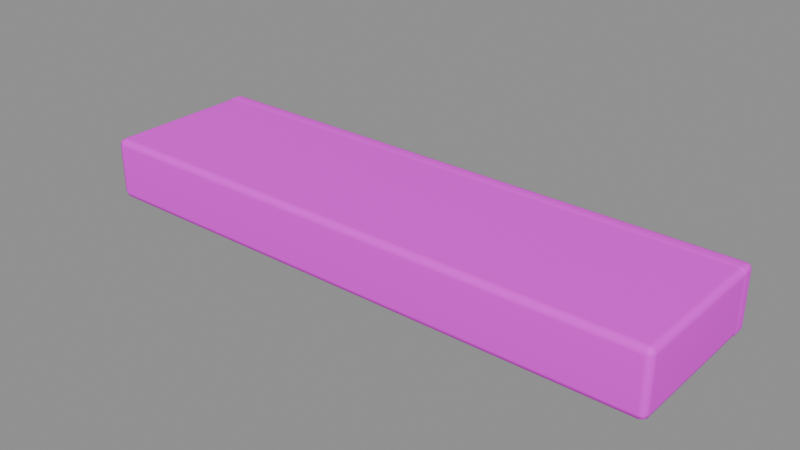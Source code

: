 # Source: porch_step.blend  (saved by Blender 5.2.45; exported with 4.5.12 LTS)
import bpy
from mathutils import Matrix  # noqa: F401  (used for matrix-valued properties, if any)

bpy.ops.wm.read_factory_settings(use_empty=True)
scene = bpy.context.scene
scene.name = 'Component_porch_step'

# ---- collections
col_sea_scene_solar_porch_step = bpy.data.collections.new('SEA-SCENE-SOLAR-PORCH-STEP'); scene.collection.children.link(col_sea_scene_solar_porch_step)

# ---- images (referenced by path relative to the original .blend; pixels are not part of the script)
import os
ASSET_DIR = os.environ.get("B2B_ASSET_DIR", "")  # directory of the original .blend (textures are referenced by path, not embedded)
HERE = os.path.dirname(os.path.abspath(__file__))  # packed textures are extracted next to this script under _unpacked/

def load_image(name, relpath, width, height, colorspace="sRGB"):
    """Load a texture the original file referenced (path relative to the .blend, or extracted next to this script)."""
    p = next((c for c in (os.path.join(HERE, relpath), os.path.join(ASSET_DIR, relpath)) if relpath and os.path.exists(c)), "")
    if p:
        img = bpy.data.images.load(p, check_existing=True)
        img.name = name
    else:  # same state as the original file: an image datablock whose file is absent (Cycles renders it pink)
        img = bpy.data.images.new(name, width, height)
        img.source = "FILE"
        img.filepath = "//" + (relpath or name)
    img.colorspace_settings.name = colorspace
    return img
img_sea______8x8 = load_image('SEA_公共色板_8x8', 'sea_cozy_8x8_512.png', 1024, 1024, 'sRGB')

# ---- materials (node trees are filled in below, after node groups)
mat_sea_matte = bpy.data.materials.new('SEA_Matte')

# ---- material node trees
mat_sea_matte.use_nodes = True; mat_sea_matte.node_tree.nodes.clear()
_N = mat_sea_matte.node_tree.nodes; _L = mat_sea_matte.node_tree.links
n0 = _N.new('ShaderNodeBsdfPrincipled'); n0.name = 'Principled BSDF'; n0.location = (0, 0)
n0.inputs[2].default_value = 0.74
n0.inputs[10].default_value = 0.005
n1 = _N.new('ShaderNodeTexImage'); n1.name = 'Image Texture'; n1.location = (0, 0)
n1.image = img_sea______8x8
n1.interpolation = 'Closest'
n1.extension = 'EXTEND'
n2 = _N.new('ShaderNodeUVMap'); n2.name = 'UV Map'; n2.location = (0, 0)
n2.width = 160
n2.uv_map = 'PaletteUV'
n3 = _N.new('ShaderNodeOutputMaterial'); n3.name = 'Material Output'; n3.location = (0, 0)
_L.new(n2.outputs[0], n1.inputs[0])
_L.new(n1.outputs[0], n0.inputs[0])
_L.new(n0.outputs[0], n3.inputs[0])
n3.is_active_output = True

# ---- meshes
me_porch_step_body_mesh = bpy.data.meshes.new('porch_step_body_mesh')
me_porch_step_body_mesh.from_pydata([(-0.635, -0.1662, 0.0), (-0.635, -0.1813, 0.015), (-0.65, -0.1662, 0.015), (-0.635, -0.1769, 0.004393), (-0.6437, -0.1749, 0.00634), (-0.6456, -0.1769, 0.015), (-0.6456, -0.1662, 0.004393), (-0.635, -0.1813, 0.125), (-0.635, -0.1662, 0.14), (-0.65, -0.1662, 0.125), (-0.635, -0.1769, 0.1356), (-0.6437, -0.1749, 0.1337), (-0.6456, -0.1662, 0.1356), (-0.6456, -0.1769, 0.125), (-0.635, 0.1438, 0.0), (-0.65, 0.1438, 0.015), (-0.635, 0.1587, 0.015), (-0.6456, 0.1438, 0.004393), (-0.6437, 0.1524, 0.00634), (-0.6456, 0.1544, 0.015), (-0.635, 0.1544, 0.004393), (-0.635, 0.1438, 0.14), (-0.635, 0.1587, 0.125), (-0.65, 0.1438, 0.125), (-0.635, 0.1544, 0.1356), (-0.6437, 0.1524, 0.1337), (-0.6456, 0.1544, 0.125), (-0.6456, 0.1438, 0.1356), (0.635, -0.1662, 0.0), (0.65, -0.1662, 0.015), (0.635, -0.1813, 0.015), (0.6456, -0.1662, 0.004393), (0.6437, -0.1749, 0.00634), (0.6456, -0.1769, 0.015), (0.635, -0.1769, 0.004393), (0.635, -0.1662, 0.14), (0.635, -0.1813, 0.125), (0.65, -0.1662, 0.125), (0.635, -0.1769, 0.1356), (0.6437, -0.1749, 0.1337), (0.6456, -0.1769, 0.125), (0.6456, -0.1662, 0.1356), (0.635, 0.1438, 0.0), (0.635, 0.1587, 0.015), (0.65, 0.1438, 0.015), (0.635, 0.1544, 0.004393), (0.6437, 0.1524, 0.00634), (0.6456, 0.1544, 0.015), (0.6456, 0.1438, 0.004393), (0.635, 0.1438, 0.14), (0.65, 0.1438, 0.125), (0.635, 0.1587, 0.125), (0.6456, 0.1438, 0.1356), (0.6437, 0.1524, 0.1337), (0.6456, 0.1544, 0.125), (0.635, 0.1544, 0.1356), (-0.638, 0.1483, 0.0), (-0.638, 0.1363, 0.012), (-0.65, 0.1483, 0.012), (-0.638, 0.1398, 0.003515), (-0.6449, 0.1413, 0.005072), (-0.6465, 0.1398, 0.012), (-0.6465, 0.1483, 0.003515), (-0.638, 0.1363, 0.128), (-0.638, 0.1483, 0.14), (-0.65, 0.1483, 0.128), (-0.638, 0.1398, 0.1365), (-0.6449, 0.1413, 0.1349), (-0.6465, 0.1483, 0.1365), (-0.6465, 0.1398, 0.128), (-0.638, 0.1693, 0.0), (-0.65, 0.1693, 0.012), (-0.638, 0.1813, 0.012), (-0.6465, 0.1693, 0.003515), (-0.6449, 0.1762, 0.005072), (-0.6465, 0.1777, 0.012), (-0.638, 0.1777, 0.003515), (-0.638, 0.1693, 0.14), (-0.638, 0.1813, 0.128), (-0.65, 0.1693, 0.128), (-0.638, 0.1777, 0.1365), (-0.6449, 0.1762, 0.1349), (-0.6465, 0.1777, 0.128), (-0.6465, 0.1693, 0.1365), (0.638, 0.1483, 0.0), (0.65, 0.1483, 0.012), (0.638, 0.1363, 0.012), (0.6465, 0.1483, 0.003515), (0.6449, 0.1413, 0.005072), (0.6465, 0.1398, 0.012), (0.638, 0.1398, 0.003515), (0.638, 0.1483, 0.14), (0.638, 0.1363, 0.128), (0.65, 0.1483, 0.128), (0.638, 0.1398, 0.1365), (0.6449, 0.1413, 0.1349), (0.6465, 0.1398, 0.128), (0.6465, 0.1483, 0.1365), (0.638, 0.1693, 0.0), (0.638, 0.1813, 0.012), (0.65, 0.1693, 0.012), (0.638, 0.1777, 0.003515), (0.6449, 0.1762, 0.005072), (0.6465, 0.1777, 0.012), (0.6465, 0.1693, 0.003515), (0.638, 0.1693, 0.14), (0.65, 0.1693, 0.128), (0.638, 0.1813, 0.128), (0.6465, 0.1693, 0.1365), (0.6449, 0.1762, 0.1349), (0.6465, 0.1777, 0.128), (0.638, 0.1777, 0.1365)], [], [(0, 3, 4, 6), (1, 5, 4, 3), (2, 6, 4, 5), (7, 10, 11, 13), (8, 12, 11, 10), (9, 13, 11, 12), (14, 17, 18, 20), (15, 19, 18, 17), (16, 20, 18, 19), (21, 24, 25, 27), (22, 26, 25, 24), (23, 27, 25, 26), (28, 31, 32, 34), (29, 33, 32, 31), (30, 34, 32, 33), (35, 38, 39, 41), (36, 40, 39, 38), (37, 41, 39, 40), (42, 45, 46, 48), (43, 47, 46, 45), (44, 48, 46, 47), (49, 52, 53, 55), (50, 54, 53, 52), (51, 55, 53, 54), (14, 0, 6, 17), (17, 6, 2, 15), (1, 7, 13, 5), (5, 13, 9, 2), (8, 21, 27, 12), (12, 27, 23, 9), (22, 16, 19, 26), (26, 19, 15, 23), (42, 14, 20, 45), (45, 20, 16, 43), (21, 49, 55, 24), (24, 55, 51, 22), (50, 44, 47, 54), (54, 47, 43, 51), (28, 42, 48, 31), (31, 48, 44, 29), (49, 35, 41, 52), (52, 41, 37, 50), (36, 30, 33, 40), (40, 33, 29, 37), (0, 28, 34, 3), (3, 34, 30, 1), (35, 8, 10, 38), (38, 10, 7, 36), (14, 42, 28, 0), (2, 9, 23, 15), (30, 36, 7, 1), (49, 21, 8, 35), (16, 22, 51, 43), (44, 50, 37, 29), (56, 59, 60, 62), (57, 61, 60, 59), (58, 62, 60, 61), (63, 66, 67, 69), (64, 68, 67, 66), (65, 69, 67, 68), (70, 73, 74, 76), (71, 75, 74, 73), (72, 76, 74, 75), (77, 80, 81, 83), (78, 82, 81, 80), (79, 83, 81, 82), (84, 87, 88, 90), (85, 89, 88, 87), (86, 90, 88, 89), (91, 94, 95, 97), (92, 96, 95, 94), (93, 97, 95, 96), (98, 101, 102, 104), (99, 103, 102, 101), (100, 104, 102, 103), (105, 108, 109, 111), (106, 110, 109, 108), (107, 111, 109, 110), (70, 56, 62, 73), (73, 62, 58, 71), (57, 63, 69, 61), (61, 69, 65, 58), (64, 77, 83, 68), (68, 83, 79, 65), (78, 72, 75, 82), (82, 75, 71, 79), (98, 70, 76, 101), (101, 76, 72, 99), (77, 105, 111, 80), (80, 111, 107, 78), (106, 100, 103, 110), (110, 103, 99, 107), (84, 98, 104, 87), (87, 104, 100, 85), (105, 91, 97, 108), (108, 97, 93, 106), (92, 86, 89, 96), (96, 89, 85, 93), (56, 84, 90, 59), (59, 90, 86, 57), (91, 64, 66, 94), (94, 66, 63, 92), (70, 98, 84, 56), (58, 65, 79, 71), (86, 92, 63, 57), (105, 77, 64, 91), (72, 78, 107, 99), (100, 106, 93, 85)])
me_porch_step_body_mesh.polygons.foreach_set('use_smooth', [True] * 108)
_uv = me_porch_step_body_mesh.uv_layers.new(name='PaletteUV')
_uv.uv.foreach_set('vector', [0.7095, 0.1875, 0.6875, 0.2095, 0.6655, 0.1875, 0.6875, 0.1655, 0.7095, 0.1875, 0.6875, 0.2095, 0.6655, 0.1875, 0.6875, 0.1655, 0.7095, 0.1875, 0.6875, 0.2095, 0.6655, 0.1875, 0.6875, 0.1655, 0.7095, 0.1875, 0.6875, 0.2095, 0.6655, 0.1875, 0.6875, 0.1655, 0.7095, 0.1875, 0.6875, 0.2095, 0.6655, 0.1875, 0.6875, 0.1655, 0.7095, 0.1875, 0.6875, 0.2095, 0.6655, 0.1875, 0.6875, 0.1655, 0.7095, 0.1875, 0.6875, 0.2095, 0.6655, 0.1875, 0.6875, 0.1655, 0.7095, 0.1875, 0.6875, 0.2095, 0.6655, 0.1875, 0.6875, 0.1655, 0.7095, 0.1875, 0.6875, 0.2095, 0.6655, 0.1875, 0.6875, 0.1655, 0.7095, 0.1875, 0.6875, 0.2095, 0.6655, 0.1875, 0.6875, 0.1655, 0.7095, 0.1875, 0.6875, 0.2095, 0.6655, 0.1875, 0.6875, 0.1655, 0.7095, 0.1875, 0.6875, 0.2095, 0.6655, 0.1875, 0.6875, 0.1655, 0.7095, 0.1875, 0.6875, 0.2095, 0.6655, 0.1875, 0.6875, 0.1655, 0.7095, 0.1875, 0.6875, 0.2095, 0.6655, 0.1875, 0.6875, 0.1655, 0.7095, 0.1875, 0.6875, 0.2095, 0.6655, 0.1875, 0.6875, 0.1655, 0.7095, 0.1875, 0.6875, 0.2095, 0.6655, 0.1875, 0.6875, 0.1655, 0.7095, 0.1875, 0.6875, 0.2095, 0.6655, 0.1875, 0.6875, 0.1655, 0.7095, 0.1875, 0.6875, 0.2095, 0.6655, 0.1875, 0.6875, 0.1655, 0.7095, 0.1875, 0.6875, 0.2095, 0.6655, 0.1875, 0.6875, 0.1655, 0.7095, 0.1875, 0.6875, 0.2095, 0.6655, 0.1875, 0.6875, 0.1655, 0.7095, 0.1875, 0.6875, 0.2095, 0.6655, 0.1875, 0.6875, 0.1655, 0.7095, 0.1875, 0.6875, 0.2095, 0.6655, 0.1875, 0.6875, 0.1655, 0.7095, 0.1875, 0.6875, 0.2095, 0.6655, 0.1875, 0.6875, 0.1655, 0.7095, 0.1875, 0.6875, 0.2095, 0.6655, 0.1875, 0.6875, 0.1655, 0.7095, 0.1875, 0.6875, 0.2095, 0.6655, 0.1875, 0.6875, 0.1655, 0.7095, 0.1875, 0.6875, 0.2095, 0.6655, 0.1875, 0.6875, 0.1655, 0.7095, 0.1875, 0.6875, 0.2095, 0.6655, 0.1875, 0.6875, 0.1655, 0.7095, 0.1875, 0.6875, 0.2095, 0.6655, 0.1875, 0.6875, 0.1655, 0.7095, 0.1875, 0.6875, 0.2095, 0.6655, 0.1875, 0.6875, 0.1655, 0.7095, 0.1875, 0.6875, 0.2095, 0.6655, 0.1875, 0.6875, 0.1655, 0.7095, 0.1875, 0.6875, 0.2095, 0.6655, 0.1875, 0.6875, 0.1655, 0.7095, 0.1875, 0.6875, 0.2095, 0.6655, 0.1875, 0.6875, 0.1655, 0.7095, 0.1875, 0.6875, 0.2095, 0.6655, 0.1875, 0.6875, 0.1655, 0.7095, 0.1875, 0.6875, 0.2095, 0.6655, 0.1875, 0.6875, 0.1655, 0.7095, 0.1875, 0.6875, 0.2095, 0.6655, 0.1875, 0.6875, 0.1655, 0.7095, 0.1875, 0.6875, 0.2095, 0.6655, 0.1875, 0.6875, 0.1655, 0.7095, 0.1875, 0.6875, 0.2095, 0.6655, 0.1875, 0.6875, 0.1655, 0.7095, 0.1875, 0.6875, 0.2095, 0.6655, 0.1875, 0.6875, 0.1655, 0.7095, 0.1875, 0.6875, 0.2095, 0.6655, 0.1875, 0.6875, 0.1655, 0.7095, 0.1875, 0.6875, 0.2095, 0.6655, 0.1875, 0.6875, 0.1655, 0.7095, 0.1875, 0.6875, 0.2095, 0.6655, 0.1875, 0.6875, 0.1655, 0.7095, 0.1875, 0.6875, 0.2095, 0.6655, 0.1875, 0.6875, 0.1655, 0.7095, 0.1875, 0.6875, 0.2095, 0.6655, 0.1875, 0.6875, 0.1655, 0.7095, 0.1875, 0.6875, 0.2095, 0.6655, 0.1875, 0.6875, 0.1655, 0.7095, 0.1875, 0.6875, 0.2095, 0.6655, 0.1875, 0.6875, 0.1655, 0.7095, 0.1875, 0.6875, 0.2095, 0.6655, 0.1875, 0.6875, 0.1655, 0.7095, 0.1875, 0.6875, 0.2095, 0.6655, 0.1875, 0.6875, 0.1655, 0.7095, 0.1875, 0.6875, 0.2095, 0.6655, 0.1875, 0.6875, 0.1655, 0.7095, 0.1875, 0.6875, 0.2095, 0.6655, 0.1875, 0.6875, 0.1655, 0.7095, 0.1875, 0.6875, 0.2095, 0.6655, 0.1875, 0.6875, 0.1655, 0.7095, 0.1875, 0.6875, 0.2095, 0.6655, 0.1875, 0.6875, 0.1655, 0.7095, 0.1875, 0.6875, 0.2095, 0.6655, 0.1875, 0.6875, 0.1655, 0.7095, 0.1875, 0.6875, 0.2095, 0.6655, 0.1875, 0.6875, 0.1655, 0.7095, 0.1875, 0.6875, 0.2095, 0.6655, 0.1875, 0.6875, 0.1655, 0.0845, 0.9375, 0.0625, 0.9595, 0.0405, 0.9375, 0.0625, 0.9155, 0.0845, 0.9375, 0.0625, 0.9595, 0.0405, 0.9375, 0.0625, 0.9155, 0.0845, 0.9375, 0.0625, 0.9595, 0.0405, 0.9375, 0.0625, 0.9155, 0.0845, 0.9375, 0.0625, 0.9595, 0.0405, 0.9375, 0.0625, 0.9155, 0.0845, 0.9375, 0.0625, 0.9595, 0.0405, 0.9375, 0.0625, 0.9155, 0.0845, 0.9375, 0.0625, 0.9595, 0.0405, 0.9375, 0.0625, 0.9155, 0.0845, 0.9375, 0.0625, 0.9595, 0.0405, 0.9375, 0.0625, 0.9155, 0.0845, 0.9375, 0.0625, 0.9595, 0.0405, 0.9375, 0.0625, 0.9155, 0.0845, 0.9375, 0.0625, 0.9595, 0.0405, 0.9375, 0.0625, 0.9155, 0.0845, 0.9375, 0.0625, 0.9595, 0.0405, 0.9375, 0.0625, 0.9155, 0.0845, 0.9375, 0.0625, 0.9595, 0.0405, 0.9375, 0.0625, 0.9155, 0.0845, 0.9375, 0.0625, 0.9595, 0.0405, 0.9375, 0.0625, 0.9155, 0.0845, 0.9375, 0.0625, 0.9595, 0.0405, 0.9375, 0.0625, 0.9155, 0.0845, 0.9375, 0.0625, 0.9595, 0.0405, 0.9375, 0.0625, 0.9155, 0.0845, 0.9375, 0.0625, 0.9595, 0.0405, 0.9375, 0.0625, 0.9155, 0.0845, 0.9375, 0.0625, 0.9595, 0.0405, 0.9375, 0.0625, 0.9155, 0.0845, 0.9375, 0.0625, 0.9595, 0.0405, 0.9375, 0.0625, 0.9155, 0.0845, 0.9375, 0.0625, 0.9595, 0.0405, 0.9375, 0.0625, 0.9155, 0.0845, 0.9375, 0.0625, 0.9595, 0.0405, 0.9375, 0.0625, 0.9155, 0.0845, 0.9375, 0.0625, 0.9595, 0.0405, 0.9375, 0.0625, 0.9155, 0.0845, 0.9375, 0.0625, 0.9595, 0.0405, 0.9375, 0.0625, 0.9155, 0.0845, 0.9375, 0.0625, 0.9595, 0.0405, 0.9375, 0.0625, 0.9155, 0.0845, 0.9375, 0.0625, 0.9595, 0.0405, 0.9375, 0.0625, 0.9155, 0.0845, 0.9375, 0.0625, 0.9595, 0.0405, 0.9375, 0.0625, 0.9155, 0.0845, 0.9375, 0.0625, 0.9595, 0.0405, 0.9375, 0.0625, 0.9155, 0.0845, 0.9375, 0.0625, 0.9595, 0.0405, 0.9375, 0.0625, 0.9155, 0.0845, 0.9375, 0.0625, 0.9595, 0.0405, 0.9375, 0.0625, 0.9155, 0.0845, 0.9375, 0.0625, 0.9595, 0.0405, 0.9375, 0.0625, 0.9155, 0.0845, 0.9375, 0.0625, 0.9595, 0.0405, 0.9375, 0.0625, 0.9155, 0.0845, 0.9375, 0.0625, 0.9595, 0.0405, 0.9375, 0.0625, 0.9155, 0.0845, 0.9375, 0.0625, 0.9595, 0.0405, 0.9375, 0.0625, 0.9155, 0.0845, 0.9375, 0.0625, 0.9595, 0.0405, 0.9375, 0.0625, 0.9155, 0.0845, 0.9375, 0.0625, 0.9595, 0.0405, 0.9375, 0.0625, 0.9155, 0.0845, 0.9375, 0.0625, 0.9595, 0.0405, 0.9375, 0.0625, 0.9155, 0.0845, 0.9375, 0.0625, 0.9595, 0.0405, 0.9375, 0.0625, 0.9155, 0.0845, 0.9375, 0.0625, 0.9595, 0.0405, 0.9375, 0.0625, 0.9155, 0.0845, 0.9375, 0.0625, 0.9595, 0.0405, 0.9375, 0.0625, 0.9155, 0.0845, 0.9375, 0.0625, 0.9595, 0.0405, 0.9375, 0.0625, 0.9155, 0.0845, 0.9375, 0.0625, 0.9595, 0.0405, 0.9375, 0.0625, 0.9155, 0.0845, 0.9375, 0.0625, 0.9595, 0.0405, 0.9375, 0.0625, 0.9155, 0.0845, 0.9375, 0.0625, 0.9595, 0.0405, 0.9375, 0.0625, 0.9155, 0.0845, 0.9375, 0.0625, 0.9595, 0.0405, 0.9375, 0.0625, 0.9155, 0.0845, 0.9375, 0.0625, 0.9595, 0.0405, 0.9375, 0.0625, 0.9155, 0.0845, 0.9375, 0.0625, 0.9595, 0.0405, 0.9375, 0.0625, 0.9155, 0.0845, 0.9375, 0.0625, 0.9595, 0.0405, 0.9375, 0.0625, 0.9155, 0.0845, 0.9375, 0.0625, 0.9595, 0.0405, 0.9375, 0.0625, 0.9155, 0.0845, 0.9375, 0.0625, 0.9595, 0.0405, 0.9375, 0.0625, 0.9155, 0.0845, 0.9375, 0.0625, 0.9595, 0.0405, 0.9375, 0.0625, 0.9155, 0.0845, 0.9375, 0.0625, 0.9595, 0.0405, 0.9375, 0.0625, 0.9155, 0.0845, 0.9375, 0.0625, 0.9595, 0.0405, 0.9375, 0.0625, 0.9155, 0.0845, 0.9375, 0.0625, 0.9595, 0.0405, 0.9375, 0.0625, 0.9155, 0.0845, 0.9375, 0.0625, 0.9595, 0.0405, 0.9375, 0.0625, 0.9155, 0.0845, 0.9375, 0.0625, 0.9595, 0.0405, 0.9375, 0.0625, 0.9155, 0.0845, 0.9375, 0.0625, 0.9595, 0.0405, 0.9375, 0.0625, 0.9155])
me_porch_step_body_mesh.materials.append(mat_sea_matte)
me_porch_step_body_mesh.update()
me_porch_step_body_mesh.normals_split_custom_set([tuple(v) for v in zip(*[iter([-0.003419, -0.01372, -0.9999, -0.002518, -0.7071, -0.7071, -0.5774, -0.5773, -0.5774, -0.7071, -0.009991, -0.7071, -0.003377, -0.9993, -0.03633, -0.7069, -0.7068, -0.02679, -0.5774, -0.5773, -0.5774, -0.002518, -0.7071, -0.7071, -0.9993, -0.0134, -0.03613, -0.7071, -0.009991, -0.7071, -0.5774, -0.5773, -0.5774, -0.7069, -0.7068, -0.02679, -0.003352, -0.9993, 0.03636, -0.002518, -0.7071, 0.7071, -0.5774, -0.5774, 0.5773, -0.7069, -0.7069, 0.02679, -0.003448, -0.01369, 0.9999, -0.7071, -0.009991, 0.7071, -0.5774, -0.5774, 0.5773, -0.002518, -0.7071, 0.7071, -0.9993, -0.0134, 0.03613, -0.7069, -0.7069, 0.02679, -0.5774, -0.5774, 0.5773, -0.7071, -0.009991, 0.7071, -0.003448, 0.01369, -0.9999, -0.7071, 0.009991, -0.7071, -0.5774, 0.5774, -0.5773, -0.002518, 0.7071, -0.7071, -0.9993, 0.0134, -0.03613, -0.7068, 0.7069, -0.02679, -0.5774, 0.5774, -0.5773, -0.7071, 0.009991, -0.7071, -0.003352, 0.9993, -0.03636, -0.002518, 0.7071, -0.7071, -0.5774, 0.5774, -0.5773, -0.7068, 0.7069, -0.02679, -0.003419, 0.01372, 0.9999, -0.002518, 0.7071, 0.7071, -0.5774, 0.5774, 0.5773, -0.7071, 0.009991, 0.7071, -0.003377, 0.9993, 0.03633, -0.7069, 0.7068, 0.02679, -0.5774, 0.5774, 0.5773, -0.002518, 0.7071, 0.7071, -0.9993, 0.0134, 0.03613, -0.7071, 0.009991, 0.7071, -0.5774, 0.5774, 0.5773, -0.7069, 0.7068, 0.02679, 0.003448, -0.01369, -0.9999, 0.7071, -0.009991, -0.7071, 0.5774, -0.5773, -0.5774, 0.002519, -0.7071, -0.7071, 0.9993, -0.0134, -0.03613, 0.7068, -0.7069, -0.02679, 0.5774, -0.5773, -0.5774, 0.7071, -0.009991, -0.7071, 0.003352, -0.9993, -0.03636, 0.002519, -0.7071, -0.7071, 0.5774, -0.5773, -0.5774, 0.7068, -0.7069, -0.02679, 0.003419, -0.01372, 0.9999, 0.002519, -0.7071, 0.7071, 0.5774, -0.5774, 0.5773, 0.7071, -0.009991, 0.7071, 0.003377, -0.9993, 0.03633, 0.7069, -0.7068, 0.02679, 0.5774, -0.5774, 0.5773, 0.002519, -0.7071, 0.7071, 0.9993, -0.0134, 0.03613, 0.7071, -0.009991, 0.7071, 0.5774, -0.5774, 0.5773, 0.7069, -0.7068, 0.02679, 0.003419, 0.01372, -0.9999, 0.002518, 0.7071, -0.7071, 0.5773, 0.5774, -0.5773, 0.7071, 0.009991, -0.7071, 0.003377, 0.9993, -0.03633, 0.7069, 0.7068, -0.02679, 0.5773, 0.5774, -0.5773, 0.002518, 0.7071, -0.7071, 0.9993, 0.0134, -0.03613, 0.7071, 0.009991, -0.7071, 0.5773, 0.5774, -0.5773, 0.7069, 0.7068, -0.02679, 0.003448, 0.01369, 0.9999, 0.7071, 0.009991, 0.7071, 0.5774, 0.5774, 0.5773, 0.002518, 0.7071, 0.7071, 0.9993, 0.0134, 0.03613, 0.7068, 0.7069, 0.02679, 0.5774, 0.5774, 0.5773, 0.7071, 0.009991, 0.7071, 0.003351, 0.9993, 0.03636, 0.002518, 0.7071, 0.7071, 0.5774, 0.5774, 0.5773, 0.7068, 0.7069, 0.02679, -0.003448, 0.01369, -0.9999, -0.003419, -0.01372, -0.9999, -0.7071, -0.009991, -0.7071, -0.7071, 0.009991, -0.7071, -0.7071, 0.009991, -0.7071, -0.7071, -0.009991, -0.7071, -0.9993, -0.0134, -0.03613, -0.9993, 0.0134, -0.03613, -0.003377, -0.9993, -0.03633, -0.003352, -0.9993, 0.03636, -0.7069, -0.7069, 0.02679, -0.7069, -0.7068, -0.02679, -0.7069, -0.7068, -0.02679, -0.7069, -0.7069, 0.02679, -0.9993, -0.0134, 0.03613, -0.9993, -0.0134, -0.03613, -0.003448, -0.01369, 0.9999, -0.003419, 0.01372, 0.9999, -0.7071, 0.009991, 0.7071, -0.7071, -0.009991, 0.7071, -0.7071, -0.009991, 0.7071, -0.7071, 0.009991, 0.7071, -0.9993, 0.0134, 0.03613, -0.9993, -0.0134, 0.03613, -0.003377, 0.9993, 0.03633, -0.003352, 0.9993, -0.03636, -0.7068, 0.7069, -0.02679, -0.7069, 0.7068, 0.02679, -0.7069, 0.7068, 0.02679, -0.7068, 0.7069, -0.02679, -0.9993, 0.0134, -0.03613, -0.9993, 0.0134, 0.03613, 0.003419, 0.01372, -0.9999, -0.003448, 0.01369, -0.9999, -0.002518, 0.7071, -0.7071, 0.002518, 0.7071, -0.7071, 0.002518, 0.7071, -0.7071, -0.002518, 0.7071, -0.7071, -0.003352, 0.9993, -0.03636, 0.003377, 0.9993, -0.03633, -0.003419, 0.01372, 0.9999, 0.003448, 0.01369, 0.9999, 0.002518, 0.7071, 0.7071, -0.002518, 0.7071, 0.7071, -0.002518, 0.7071, 0.7071, 0.002518, 0.7071, 0.7071, 0.003351, 0.9993, 0.03636, -0.003377, 0.9993, 0.03633, 0.9993, 0.0134, 0.03613, 0.9993, 0.0134, -0.03613, 0.7069, 0.7068, -0.02679, 0.7068, 0.7069, 0.02679, 0.7068, 0.7069, 0.02679, 0.7069, 0.7068, -0.02679, 0.003377, 0.9993, -0.03633, 0.003351, 0.9993, 0.03636, 0.003448, -0.01369, -0.9999, 0.003419, 0.01372, -0.9999, 0.7071, 0.009991, -0.7071, 0.7071, -0.009991, -0.7071, 0.7071, -0.009991, -0.7071, 0.7071, 0.009991, -0.7071, 0.9993, 0.0134, -0.03613, 0.9993, -0.0134, -0.03613, 0.003448, 0.01369, 0.9999, 0.003419, -0.01372, 0.9999, 0.7071, -0.009991, 0.7071, 0.7071, 0.009991, 0.7071, 0.7071, 0.009991, 0.7071, 0.7071, -0.009991, 0.7071, 0.9993, -0.0134, 0.03613, 0.9993, 0.0134, 0.03613, 0.003377, -0.9993, 0.03633, 0.003352, -0.9993, -0.03636, 0.7068, -0.7069, -0.02679, 0.7069, -0.7068, 0.02679, 0.7069, -0.7068, 0.02679, 0.7068, -0.7069, -0.02679, 0.9993, -0.0134, -0.03613, 0.9993, -0.0134, 0.03613, -0.003419, -0.01372, -0.9999, 0.003448, -0.01369, -0.9999, 0.002519, -0.7071, -0.7071, -0.002518, -0.7071, -0.7071, -0.002518, -0.7071, -0.7071, 0.002519, -0.7071, -0.7071, 0.003352, -0.9993, -0.03636, -0.003377, -0.9993, -0.03633, 0.003419, -0.01372, 0.9999, -0.003448, -0.01369, 0.9999, -0.002518, -0.7071, 0.7071, 0.002519, -0.7071, 0.7071, 0.002519, -0.7071, 0.7071, -0.002518, -0.7071, 0.7071, -0.003352, -0.9993, 0.03636, 0.003377, -0.9993, 0.03633, -0.003448, 0.01369, -0.9999, 0.003419, 0.01372, -0.9999, 0.003448, -0.01369, -0.9999, -0.003419, -0.01372, -0.9999, -0.9993, -0.0134, -0.03613, -0.9993, -0.0134, 0.03613, -0.9993, 0.0134, 0.03613, -0.9993, 0.0134, -0.03613, 0.003352, -0.9993, -0.03636, 0.003377, -0.9993, 0.03633, -0.003352, -0.9993, 0.03636, -0.003377, -0.9993, -0.03633, 0.003448, 0.01369, 0.9999, -0.003419, 0.01372, 0.9999, -0.003448, -0.01369, 0.9999, 0.003419, -0.01372, 0.9999, -0.003352, 0.9993, -0.03636, -0.003377, 0.9993, 0.03633, 0.003351, 0.9993, 0.03636, 0.003377, 0.9993, -0.03633, 0.9993, 0.0134, -0.03613, 0.9993, 0.0134, 0.03613, 0.9993, -0.0134, 0.03613, 0.9993, -0.0134, -0.03613, -0.002518, -0.1182, -0.993, -0.002012, -0.7071, -0.7071, -0.5773, -0.5774, -0.5774, -0.7042, -0.09122, -0.7042, -0.002752, -0.9996, -0.0282, -0.707, -0.7069, -0.02072, -0.5773, -0.5774, -0.5774, -0.002012, -0.7071, -0.7071, -0.9928, -0.1166, -0.02592, -0.7042, -0.09122, -0.7042, -0.5773, -0.5774, -0.5774, -0.707, -0.7069, -0.02072, -0.002685, -0.9996, 0.0282, -0.002012, -0.7071, 0.7071, -0.5773, -0.5774, 0.5774, -0.707, -0.707, 0.02072, -0.002516, -0.1182, 0.993, -0.7042, -0.09122, 0.7042, -0.5773, -0.5774, 0.5774, -0.002012, -0.7071, 0.7071, -0.9928, -0.1165, 0.02593, -0.707, -0.707, 0.02072, -0.5773, -0.5774, 0.5774, -0.7042, -0.09122, 0.7042, -0.002517, 0.1182, -0.993, -0.7042, 0.09122, -0.7042, -0.5774, 0.5773, -0.5774, -0.002012, 0.7071, -0.7071, -0.9928, 0.1165, -0.02593, -0.7069, 0.707, -0.02072, -0.5774, 0.5773, -0.5774, -0.7042, 0.09122, -0.7042, -0.002725, 0.9996, -0.02823, -0.002012, 0.7071, -0.7071, -0.5774, 0.5773, -0.5774, -0.7069, 0.707, -0.02072, -0.002517, 0.1182, 0.993, -0.002012, 0.7071, 0.7071, -0.5773, 0.5774, 0.5774, -0.7042, 0.09122, 0.7042, -0.002752, 0.9996, 0.0282, -0.707, 0.7069, 0.02072, -0.5773, 0.5774, 0.5774, -0.002012, 0.7071, 0.7071, -0.9928, 0.1166, 0.02592, -0.7042, 0.09122, 0.7042, -0.5773, 0.5774, 0.5774, -0.707, 0.7069, 0.02072, 0.002517, -0.1182, -0.993, 0.7042, -0.09122, -0.7042, 0.5774, -0.5773, -0.5774, 0.002012, -0.7071, -0.7071, 0.9928, -0.1165, -0.02593, 0.7069, -0.707, -0.02072, 0.5774, -0.5773, -0.5774, 0.7042, -0.09122, -0.7042, 0.002725, -0.9996, -0.02823, 0.002012, -0.7071, -0.7071, 0.5774, -0.5773, -0.5774, 0.7069, -0.707, -0.02072, 0.002517, -0.1182, 0.993, 0.002012, -0.7071, 0.7071, 0.5773, -0.5774, 0.5774, 0.7042, -0.09122, 0.7042, 0.002752, -0.9996, 0.0282, 0.707, -0.7069, 0.02072, 0.5773, -0.5774, 0.5774, 0.002012, -0.7071, 0.7071, 0.9928, -0.1166, 0.02592, 0.7042, -0.09122, 0.7042, 0.5773, -0.5774, 0.5774, 0.707, -0.7069, 0.02072, 0.002517, 0.1182, -0.993, 0.002011, 0.7071, -0.7071, 0.5773, 0.5774, -0.5774, 0.7042, 0.09122, -0.7042, 0.002752, 0.9996, -0.0282, 0.707, 0.7069, -0.02072, 0.5773, 0.5774, -0.5774, 0.002011, 0.7071, -0.7071, 0.9928, 0.1166, -0.02592, 0.7042, 0.09122, -0.7042, 0.5773, 0.5774, -0.5774, 0.707, 0.7069, -0.02072, 0.002516, 0.1182, 0.993, 0.7042, 0.09122, 0.7042, 0.5773, 0.5774, 0.5774, 0.002012, 0.7071, 0.7071, 0.9928, 0.1165, 0.02593, 0.7069, 0.707, 0.02072, 0.5773, 0.5774, 0.5774, 0.7042, 0.09122, 0.7042, 0.002726, 0.9996, 0.02823, 0.002012, 0.7071, 0.7071, 0.5773, 0.5774, 0.5774, 0.7069, 0.707, 0.02072, -0.002517, 0.1182, -0.993, -0.002518, -0.1182, -0.993, -0.7042, -0.09122, -0.7042, -0.7042, 0.09122, -0.7042, -0.7042, 0.09122, -0.7042, -0.7042, -0.09122, -0.7042, -0.9928, -0.1166, -0.02592, -0.9928, 0.1165, -0.02593, -0.002752, -0.9996, -0.0282, -0.002685, -0.9996, 0.0282, -0.707, -0.707, 0.02072, -0.707, -0.7069, -0.02072, -0.707, -0.7069, -0.02072, -0.707, -0.707, 0.02072, -0.9928, -0.1165, 0.02593, -0.9928, -0.1166, -0.02592, -0.002516, -0.1182, 0.993, -0.002517, 0.1182, 0.993, -0.7042, 0.09122, 0.7042, -0.7042, -0.09122, 0.7042, -0.7042, -0.09122, 0.7042, -0.7042, 0.09122, 0.7042, -0.9928, 0.1166, 0.02592, -0.9928, -0.1165, 0.02593, -0.002752, 0.9996, 0.0282, -0.002725, 0.9996, -0.02823, -0.7069, 0.707, -0.02072, -0.707, 0.7069, 0.02072, -0.707, 0.7069, 0.02072, -0.7069, 0.707, -0.02072, -0.9928, 0.1165, -0.02593, -0.9928, 0.1166, 0.02592, 0.002517, 0.1182, -0.993, -0.002517, 0.1182, -0.993, -0.002012, 0.7071, -0.7071, 0.002011, 0.7071, -0.7071, 0.002011, 0.7071, -0.7071, -0.002012, 0.7071, -0.7071, -0.002725, 0.9996, -0.02823, 0.002752, 0.9996, -0.0282, -0.002517, 0.1182, 0.993, 0.002516, 0.1182, 0.993, 0.002012, 0.7071, 0.7071, -0.002012, 0.7071, 0.7071, -0.002012, 0.7071, 0.7071, 0.002012, 0.7071, 0.7071, 0.002726, 0.9996, 0.02823, -0.002752, 0.9996, 0.0282, 0.9928, 0.1165, 0.02593, 0.9928, 0.1166, -0.02592, 0.707, 0.7069, -0.02072, 0.7069, 0.707, 0.02072, 0.7069, 0.707, 0.02072, 0.707, 0.7069, -0.02072, 0.002752, 0.9996, -0.0282, 0.002726, 0.9996, 0.02823, 0.002517, -0.1182, -0.993, 0.002517, 0.1182, -0.993, 0.7042, 0.09122, -0.7042, 0.7042, -0.09122, -0.7042, 0.7042, -0.09122, -0.7042, 0.7042, 0.09122, -0.7042, 0.9928, 0.1166, -0.02592, 0.9928, -0.1165, -0.02593, 0.002516, 0.1182, 0.993, 0.002517, -0.1182, 0.993, 0.7042, -0.09122, 0.7042, 0.7042, 0.09122, 0.7042, 0.7042, 0.09122, 0.7042, 0.7042, -0.09122, 0.7042, 0.9928, -0.1166, 0.02592, 0.9928, 0.1165, 0.02593, 0.002752, -0.9996, 0.0282, 0.002725, -0.9996, -0.02823, 0.7069, -0.707, -0.02072, 0.707, -0.7069, 0.02072, 0.707, -0.7069, 0.02072, 0.7069, -0.707, -0.02072, 0.9928, -0.1165, -0.02593, 0.9928, -0.1166, 0.02592, -0.002518, -0.1182, -0.993, 0.002517, -0.1182, -0.993, 0.002012, -0.7071, -0.7071, -0.002012, -0.7071, -0.7071, -0.002012, -0.7071, -0.7071, 0.002012, -0.7071, -0.7071, 0.002725, -0.9996, -0.02823, -0.002752, -0.9996, -0.0282, 0.002517, -0.1182, 0.993, -0.002516, -0.1182, 0.993, -0.002012, -0.7071, 0.7071, 0.002012, -0.7071, 0.7071, 0.002012, -0.7071, 0.7071, -0.002012, -0.7071, 0.7071, -0.002685, -0.9996, 0.0282, 0.002752, -0.9996, 0.0282, -0.002517, 0.1182, -0.993, 0.002517, 0.1182, -0.993, 0.002517, -0.1182, -0.993, -0.002518, -0.1182, -0.993, -0.9928, -0.1166, -0.02592, -0.9928, -0.1165, 0.02593, -0.9928, 0.1166, 0.02592, -0.9928, 0.1165, -0.02593, 0.002725, -0.9996, -0.02823, 0.002752, -0.9996, 0.0282, -0.002685, -0.9996, 0.0282, -0.002752, -0.9996, -0.0282, 0.002516, 0.1182, 0.993, -0.002517, 0.1182, 0.993, -0.002516, -0.1182, 0.993, 0.002517, -0.1182, 0.993, -0.002725, 0.9996, -0.02823, -0.002752, 0.9996, 0.0282, 0.002726, 0.9996, 0.02823, 0.002752, 0.9996, -0.0282, 0.9928, 0.1166, -0.02592, 0.9928, 0.1165, 0.02593, 0.9928, -0.1166, 0.02592, 0.9928, -0.1165, -0.02593])] * 3)])

# ---- objects
ob_porch_step_body = bpy.data.objects.new('porch_step_body', me_porch_step_body_mesh)
ob_root_porch_step = bpy.data.objects.new('ROOT_porch_step', None)

# ---- transforms, parenting, visibility, modifiers, constraints
ob_porch_step_body.parent = ob_root_porch_step
ob_porch_step_body.location = (0.0, 0.0, 0.0)
ob_root_porch_step.location = (0.0, 0.0, 0.0)

# ---- collection membership
col_sea_scene_solar_porch_step.objects.link(ob_porch_step_body)
col_sea_scene_solar_porch_step.objects.link(ob_root_porch_step)

# ---- scene / render settings (as saved in the file)
scene.frame_start = 1; scene.frame_end = 250; scene.frame_set(1)
scene.render.engine = 'BLENDER_EEVEE_NEXT'
scene.render.bake_bias = 0.0
scene.render.bake_samples = 0
scene.render.compositor_device = 'GPU'
scene.eevee.use_volume_custom_range = False
scene.eevee.fast_gi_thickness_near = 0.1
scene.eevee.fast_gi_thickness_far = 0.0
scene.eevee.ray_tracing_options.screen_trace_thickness = 0.1
bpy.context.view_layer.update()

# ---- added for rendering (the .blend has no active camera and no usable light): camera, sun + grey world if the file has none
cam_auto = bpy.data.cameras.new('AutoCamera')
cam_auto.lens = 50.0
cam_auto.sensor_width = 36.0
cam_auto.clip_end = 1000.0
ob_auto_camera = bpy.data.objects.new('AutoCamera', cam_auto)
scene.collection.objects.link(ob_auto_camera)
ob_auto_camera.location = (1.25538, -1.50645, 1.0743)
ob_auto_camera.rotation_euler = (1.09748, -7.21219e-08, 0.694738)
scene.camera = ob_auto_camera
light_auto_sun = bpy.data.lights.new('AutoSun', 'SUN')
light_auto_sun.energy = 3.0
light_auto_sun.angle = 0.0523599
ob_auto_sun = bpy.data.objects.new('AutoSun', light_auto_sun)
scene.collection.objects.link(ob_auto_sun)
ob_auto_sun.rotation_euler = (0.872665, 0.174533, 0.523599)
if scene.world is None:
    world_auto = bpy.data.worlds.new('AutoWorld')
    world_auto.color = (0.3, 0.3, 0.3)
    scene.world = world_auto
bpy.context.view_layer.update()
